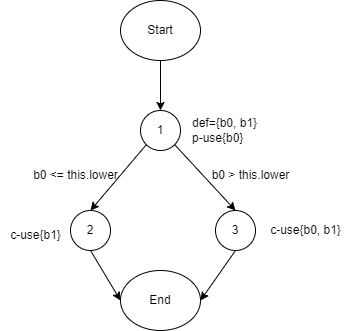

The diagram above was exported from draw.io. Its source (the exported page's mxGraphModel, read from the mxfile embedded in the PNG):
<mxGraphModel dx="1032" dy="493" grid="1" gridSize="10" guides="1" tooltips="1" connect="1" arrows="1" fold="1" page="1" pageScale="1" pageWidth="1100" pageHeight="850" background="#FFFFFF" math="0" shadow="0">
  <root>
    <mxCell id="0" />
    <mxCell id="1" parent="0" />
    <mxCell id="LSbo0EbJHE_Xdc58MIvz-1" value="1" style="ellipse;whiteSpace=wrap;html=1;aspect=fixed;" parent="1" vertex="1">
      <mxGeometry x="520" y="280" width="40" height="40" as="geometry" />
    </mxCell>
    <mxCell id="LSbo0EbJHE_Xdc58MIvz-2" value="" style="endArrow=classic;html=1;rounded=0;entryX=0.5;entryY=0;entryDx=0;entryDy=0;exitX=0.5;exitY=1;exitDx=0;exitDy=0;" parent="1" source="LSbo0EbJHE_Xdc58MIvz-12" target="LSbo0EbJHE_Xdc58MIvz-1" edge="1">
      <mxGeometry width="50" height="50" relative="1" as="geometry">
        <mxPoint x="540" y="230" as="sourcePoint" />
        <mxPoint x="590" y="320" as="targetPoint" />
      </mxGeometry>
    </mxCell>
    <mxCell id="LSbo0EbJHE_Xdc58MIvz-3" value="def={b0, b1}&lt;div&gt;p-use{b0}&lt;/div&gt;" style="text;html=1;align=left;verticalAlign=middle;resizable=0;points=[];autosize=1;strokeColor=none;fillColor=none;" parent="1" vertex="1">
      <mxGeometry x="570" y="280" width="90" height="40" as="geometry" />
    </mxCell>
    <mxCell id="LSbo0EbJHE_Xdc58MIvz-4" value="2" style="ellipse;whiteSpace=wrap;html=1;aspect=fixed;" parent="1" vertex="1">
      <mxGeometry x="450" y="380" width="40" height="40" as="geometry" />
    </mxCell>
    <mxCell id="LSbo0EbJHE_Xdc58MIvz-5" value="" style="endArrow=classic;html=1;rounded=0;exitX=0;exitY=1;exitDx=0;exitDy=0;entryX=0.5;entryY=0;entryDx=0;entryDy=0;" parent="1" source="LSbo0EbJHE_Xdc58MIvz-1" target="LSbo0EbJHE_Xdc58MIvz-4" edge="1">
      <mxGeometry width="50" height="50" relative="1" as="geometry">
        <mxPoint x="550" y="370" as="sourcePoint" />
        <mxPoint x="600" y="320" as="targetPoint" />
      </mxGeometry>
    </mxCell>
    <mxCell id="LSbo0EbJHE_Xdc58MIvz-6" value="b0 &amp;lt;= this.lower" style="text;html=1;align=center;verticalAlign=middle;resizable=0;points=[];autosize=1;strokeColor=none;fillColor=none;" parent="1" vertex="1">
      <mxGeometry x="400" y="330" width="110" height="30" as="geometry" />
    </mxCell>
    <mxCell id="LSbo0EbJHE_Xdc58MIvz-7" value="3" style="ellipse;whiteSpace=wrap;html=1;aspect=fixed;" parent="1" vertex="1">
      <mxGeometry x="595" y="380" width="40" height="40" as="geometry" />
    </mxCell>
    <mxCell id="LSbo0EbJHE_Xdc58MIvz-8" value="" style="endArrow=classic;html=1;rounded=0;exitX=1;exitY=1;exitDx=0;exitDy=0;entryX=0.5;entryY=0;entryDx=0;entryDy=0;" parent="1" source="LSbo0EbJHE_Xdc58MIvz-1" target="LSbo0EbJHE_Xdc58MIvz-7" edge="1">
      <mxGeometry width="50" height="50" relative="1" as="geometry">
        <mxPoint x="550" y="370" as="sourcePoint" />
        <mxPoint x="600" y="320" as="targetPoint" />
      </mxGeometry>
    </mxCell>
    <mxCell id="LSbo0EbJHE_Xdc58MIvz-9" value="b0 &amp;gt; this.lower" style="text;html=1;align=center;verticalAlign=middle;resizable=0;points=[];autosize=1;strokeColor=none;fillColor=none;" parent="1" vertex="1">
      <mxGeometry x="580" y="330" width="100" height="30" as="geometry" />
    </mxCell>
    <mxCell id="LSbo0EbJHE_Xdc58MIvz-10" value="c-use{b0, b1}" style="text;html=1;align=center;verticalAlign=middle;resizable=0;points=[];autosize=1;strokeColor=none;fillColor=none;" parent="1" vertex="1">
      <mxGeometry x="640" y="385" width="90" height="30" as="geometry" />
    </mxCell>
    <mxCell id="LSbo0EbJHE_Xdc58MIvz-11" value="c-use{b1}" style="text;html=1;align=center;verticalAlign=middle;resizable=0;points=[];autosize=1;strokeColor=none;fillColor=none;" parent="1" vertex="1">
      <mxGeometry x="380" y="390" width="70" height="30" as="geometry" />
    </mxCell>
    <mxCell id="LSbo0EbJHE_Xdc58MIvz-12" value="Start" style="ellipse;whiteSpace=wrap;html=1;" parent="1" vertex="1">
      <mxGeometry x="500" y="170" width="80" height="60" as="geometry" />
    </mxCell>
    <mxCell id="LSbo0EbJHE_Xdc58MIvz-13" value="End" style="ellipse;whiteSpace=wrap;html=1;" parent="1" vertex="1">
      <mxGeometry x="500" y="440" width="80" height="60" as="geometry" />
    </mxCell>
    <mxCell id="LSbo0EbJHE_Xdc58MIvz-14" value="" style="endArrow=classic;html=1;rounded=0;exitX=0.5;exitY=1;exitDx=0;exitDy=0;entryX=0;entryY=0.5;entryDx=0;entryDy=0;" parent="1" source="LSbo0EbJHE_Xdc58MIvz-4" target="LSbo0EbJHE_Xdc58MIvz-13" edge="1">
      <mxGeometry width="50" height="50" relative="1" as="geometry">
        <mxPoint x="570" y="420" as="sourcePoint" />
        <mxPoint x="620" y="370" as="targetPoint" />
      </mxGeometry>
    </mxCell>
    <mxCell id="LSbo0EbJHE_Xdc58MIvz-15" value="" style="endArrow=classic;html=1;rounded=0;exitX=0.5;exitY=1;exitDx=0;exitDy=0;entryX=1;entryY=0.5;entryDx=0;entryDy=0;" parent="1" source="LSbo0EbJHE_Xdc58MIvz-7" target="LSbo0EbJHE_Xdc58MIvz-13" edge="1">
      <mxGeometry width="50" height="50" relative="1" as="geometry">
        <mxPoint x="910" y="480" as="sourcePoint" />
        <mxPoint x="940" y="530" as="targetPoint" />
      </mxGeometry>
    </mxCell>
  </root>
</mxGraphModel>